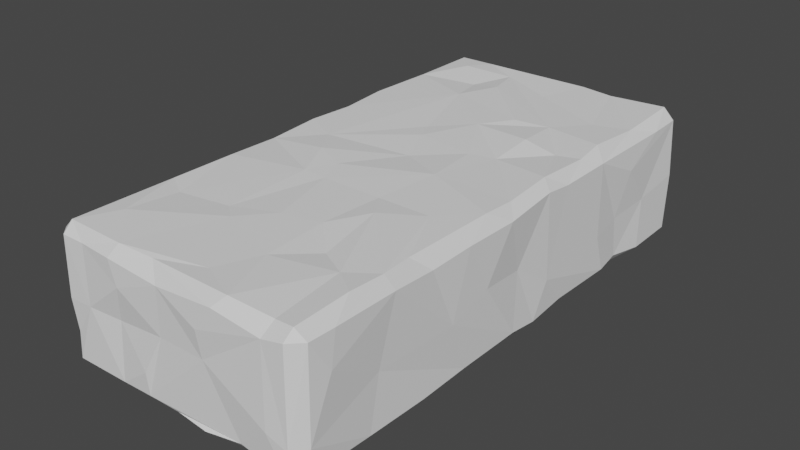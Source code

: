 # Source: brick.blend  (saved by Blender 3.6.11; exported with 4.5.12 LTS)
import bpy
from mathutils import Matrix  # noqa: F401  (used for matrix-valued properties, if any)

bpy.ops.wm.read_factory_settings(use_empty=True)
scene = bpy.context.scene
scene.name = 'Scene'

# ---- collections
col_collection = bpy.data.collections.new('Collection'); scene.collection.children.link(col_collection)

# ---- world
world_world = bpy.data.worlds.new('World'); scene.world = world_world
world_world.use_nodes = True; world_world.node_tree.nodes.clear()
_N = world_world.node_tree.nodes; _L = world_world.node_tree.links
n0 = _N.new('ShaderNodeOutputWorld'); n0.name = 'World Output'; n0.location = (300, 300)
n1 = _N.new('ShaderNodeBackground'); n1.name = 'Background'; n1.location = (10, 300)
n1.inputs[0].default_value = (0.05088, 0.05088, 0.05088, 1.0)
_L.new(n1.outputs[0], n0.inputs[0])
n0.is_active_output = True
world_world.color = (0.05088, 0.05088, 0.05088)
world_world.use_sun_shadow = False
world_world.sun_shadow_jitter_overblur = 0.0

# ---- meshes
me_cube_001 = bpy.data.meshes.new('Cube.001')
me_cube_001.from_pydata([(0.2027, 3.327, 2.05), (-0.06627, -4.194, 2.046), (0.03039, -4.094, -2.007), (1.382, -0.1319, 2.049), (3.695, -0.05364, 1.976), (-1.361, 0.1943, -1.969), (-3.636, 0.1329, -1.956), (3.884, 0.1089, 0.03095), (-3.903, 0.201, 0.8906), (-3.96, -0.04362, -0.2757), (-0.02689, 0.558, 1.94), (3.039, -0.5637, -2.008), (1.973, 0.1176, -1.914), (1.007, 0.1432, -1.983), (0.05588, 1.528, -2.041), (0.565, -7.009, 1.981), (0.8826, -7.543, -2.046), (-0.3495, -7.818, 0.2096), (-0.08387, 8.173, 0.8245), (-0.8033, 7.007, -1.988), (-0.9097, -1.017, -2.033), (-1.775, -3.959, -2.076), (1.006, -3.858, 2.009), (0.8539, 4.226, 2.07), (1.811, 4.526, 1.991), (3.624, 4.115, 2.089), (-2.005, 4.239, -1.905), (-3.651, 4.205, -1.995), (-4.056, -3.804, 0.3969), (-4.02, -3.606, -1.052), (3.15, 3.652, -2.026), (2.022, 3.732, -1.977), (-2.972, -4.847, 1.942), (-1.423, -4.621, 1.962), (3.997, -4.781, 1.692), (-4.037, 4.308, 0.7099), (-4.017, 2.15, -1.014), (-4.086, 3.158, -0.9897), (-4.086, 1.174, -0.1865), (-3.975, 2.399, 0.2347), (4.049, -0.1965, -1.603), (3.988, -2.183, -1.676), (4.021, -1.392, 0.2118), (4.02, -2.743, -0.1676), (1.036, -0.7717, -2.094), (0.8631, -2.067, -1.928), (2.697, -1.545, -2.037), (1.851, -2.477, -1.998), (3.061, -2.734, -1.917), (-0.9808, -1.215, 2.049), (-0.6637, -2.049, 2.026), (-1.914, -0.8295, 2.114), (-1.341, -2.049, 2.061), (-3.612, -2.496, 2.008), (-1.097, 6.099, 2.08), (-1.43, 7.286, 2.001), (-2.022, 6.186, 1.914), (-1.706, 4.986, 2.026), (-2.963, 7.091, 2.083), (-3.707, 5.746, 1.988), (1.999, 7.995, -1.95), (2.985, 5.295, -1.974), (3.993, 6.325, -0.2377), (3.934, 4.887, -0.3318), (3.982, 7.841, 1.741), (4.06, 5.375, 1.0), (-4.079, -6.845, -0.7844), (-3.914, -4.756, -0.8219), (-3.665, 7.232, -2.019), (-3.783, 6.266, -1.966), (-1.909, 5.971, -1.938), (3.652, 5.887, 1.965), (2.673, 5.419, 2.016), (1.84, 7.897, 1.969), (0.9311, 7.805, 2.071), (0.3204, 6.523, 1.979), (2.741, -2.045, 2.022), (1.681, -2.805, 2.07), (1.116, -2.005, 1.992), (-2.743, -0.7656, -2.004), (-2.211, -2.079, -1.975), (-1.021, -2.961, -2.06), (-3.618, 8.218, 0.03638), (-2.246, 8.181, -0.4206), (-1.289, 8.182, 1.685), (3.055, -7.939, -0.6918), (1.092, -7.851, 0.2505), (2.972, -7.83, 1.559), (1.033, -7.938, 1.052), (-3.71, -5.122, -1.964), (-2.996, -5.933, -1.93), (-2.896, -7.592, -2.014), (-1.242, -4.823, -1.96), (-1.599, -5.896, -1.978), (2.888, -5.337, 1.988), (3.074, -7.479, 1.912), (1.969, -4.804, 1.909), (1.808, -7.606, 2.042), (1.122, -5.833, 2.014), (2.939, 3.119, 1.916), (1.946, 3.155, 2.104), (1.907, 1.843, 1.954), (1.182, 1.567, 1.997), (-3.632, 1.552, -2.008), (-2.083, 2.206, -1.952), (-1.371, 2.906, -1.984), (-1.331, 1.216, -2.093), (-3.897, -1.784, -0.9363), (-4.019, -2.52, -0.1672), (-4.064, -1.075, 0.4809), (4.037, 4.203, -1.649), (3.994, 1.371, -0.77), (4.013, 3.864, -0.5295), (3.953, 1.304, 1.781), (-0.336, 3.808, -1.999), (1.071, 1.171, -2.068), (2.034, 2.052, -1.989), (3.58, 2.069, -2.063), (-0.8899, 2.437, 1.968), (-0.5791, 1.805, 2.004), (-2.571, 0.1306, 2.018), (-3.571, 2.063, 2.025), (-0.9004, -5.039, 2.008), (-1.844, -7.573, 2.012), (-3.042, -6.45, 2.057), (1.606, -5.408, -2.05), (2.06, -7.465, -1.922), (3.64, -5.98, -2.045), (3.539, -6.906, -1.998), (-0.9347, -7.927, -0.9407), (-1.935, -7.717, -0.0257), (-2.958, -7.829, -0.001032), (-1.67, -7.9, 1.037), (-3.012, -7.773, 1.684), (3.956, -5.318, -0.1251), (3.999, -7.542, -0.8847), (4.068, -6.916, 0.7737), (0.6648, 8.153, -1.666), (2.606, 8.227, -1.118), (0.9938, 8.066, -0.04732), (1.94, 8.136, 0.01449), (3.008, 8.058, 0.07139), (0.951, 8.288, 1.005), (-4.045, 5.862, -1.711), (-4.114, 5.209, 0.03396), (-3.915, 5.129, 1.011), (-3.989, 6.043, 0.8447), (-3.956, -7.485, -1.69), (-3.98, -7.52, 1.695), (3.578, -7.864, -1.712), (3.617, -7.82, 1.702), (3.672, 8.152, 1.749), (-3.993, 0.9672, -1.61), (-3.7, 0.7081, 2.016), (3.746, 1.042, -2.042), (-0.01377, -7.8, -1.692), (-0.7651, -7.484, 1.956), (-3.735, -3.82, -1.978), (-4.063, 3.684, 1.7), (3.659, 5.167, -1.95), (3.931, -3.409, 1.577), (-3.971, 4.523, -1.656), (-3.979, -4.598, 1.697), (3.764, -3.671, -1.962), (4.042, -3.825, -1.656), (-4.009, -4.185, -1.662), (-3.975, -5.745, -1.71), (-3.992, -6.812, -1.761), (-3.615, -7.504, -2.054), (-3.608, -7.799, -0.959), (-3.689, -7.848, -0.00616), (-4.013, -7.484, -0.4301), (-3.674, -7.807, 1.713), (-3.967, 5.145, 1.678), (-4.051, 6.159, 1.664), (-3.697, 7.901, 1.996), (-4.008, 7.893, 1.674), (-3.995, 7.82, -1.652), (-3.656, 8.131, -1.625), (-1.314, 7.858, -2.031), (-0.8938, 8.102, -1.764), (-1.959, 8.213, -1.649), (-3.658, 7.751, -1.977), (0.8939, 8.195, 1.731), (1.98, 8.203, 1.684), (3.672, 7.799, 2.094), (3.659, 8.195, 1.097), (4.069, 7.839, 0.02873), (3.802, 8.112, 0.04828), (4.045, 7.788, -1.712), (3.917, 5.071, -1.612), (3.734, 6.12, -2.036), (4.055, 6.185, -1.741), (3.702, 7.821, -2.013), (3.682, -4.809, 2.012), (3.677, -5.904, 2.064), (4.027, -6.72, 1.728), (3.658, -7.539, 1.98), (3.667, -7.898, -0.9384), (3.989, -7.487, 1.718), (0.9999, -7.878, -1.706), (2.078, -7.787, -1.561), (3.568, -7.496, -2.017), (-0.2897, -7.852, 1.586), (-1.924, -7.88, 1.718), (-3.65, -7.537, 2.016), (-4.02, 3.103, -1.674), (-3.937, -2.143, 1.684), (-4.025, -0.8872, 1.597), (-3.668, -0.8955, 1.944), (3.636, -1.43, -1.996), (3.67, 3.223, 1.981), (3.985, 3.873, 1.718), (3.632, 1.531, 2.045), (3.951, 2.172, 1.68), (3.64, 8.163, -1.673), (2.023, 8.258, -1.685), (0.4759, 7.846, -1.977), (-2.602, 7.869, 2.019), (-3.705, 8.197, 1.67), (-3.567, -7.872, -1.691), (-1.904, -7.859, -1.671), (-0.9144, -7.878, -1.612), (-0.9176, -7.542, -1.928), (1.564, -7.903, 1.778), (-3.721, -1.71, -1.94), (-3.955, -2.595, -1.672), (-3.56, -2.787, -2.033), (-3.969, 0.7828, 1.71), (-3.944, 2.143, 1.655), (-3.755, 3.652, 2.01), (4.015, 0.7855, -1.756), (3.937, 2.163, -1.713), (3.694, -1.063, 2.03), (4.026, -0.4113, 1.657), (3.987, -2.069, 1.657), (3.598, -3.869, 1.985), (-3.7, 5.186, -2.026), (-3.685, -4.423, 1.978), (3.923, -7.488, -1.66), (3.952, -5.623, -1.702), (3.617, -4.952, -2.007), (4.009, 6.776, 1.725)], [], [(10, 3, 102), (15, 156, 97), (53, 238, 32), (158, 35, 39), (9, 152, 226), (39, 37, 36), (9, 8, 38), (163, 241, 48), (43, 134, 41), (11, 210, 46), (42, 43, 40), (7, 234, 42), (76, 236, 233), (47, 125, 45), (13, 44, 20), (44, 45, 20), (46, 45, 44), (12, 11, 46), (46, 48, 47), (40, 43, 41), (51, 52, 49), (120, 209, 51), (207, 208, 109), (23, 57, 0), (183, 142, 18), (221, 131, 220), (55, 56, 54), (59, 57, 56), (146, 176, 177), (61, 30, 31), (219, 84, 83), (137, 138, 216), (34, 196, 136), (61, 159, 30), (190, 63, 112), (193, 191, 61), (62, 190, 192), (62, 63, 190), (65, 63, 62), (162, 28, 67), (66, 67, 166), (162, 67, 66), (32, 238, 124), (240, 135, 239), (218, 175, 58), (183, 184, 142), (69, 70, 237), (178, 83, 181), (72, 24, 25), (64, 242, 65), (141, 186, 188), (184, 151, 186), (77, 194, 76), (3, 78, 76), (80, 81, 21), (20, 80, 79), (20, 45, 81), (179, 217, 19), (219, 83, 82), (83, 84, 18), (126, 16, 125), (85, 86, 201), (87, 86, 85), (59, 230, 121), (66, 166, 167), (90, 93, 91), (2, 92, 81), (196, 199, 136), (224, 88, 87), (136, 199, 135), (98, 15, 97), (1, 98, 22), (122, 15, 98), (101, 3, 4), (102, 3, 101), (138, 215, 216), (6, 79, 225), (152, 36, 206), (104, 106, 103), (114, 105, 26), (14, 106, 104), (109, 8, 9), (80, 227, 225), (108, 107, 29), (28, 207, 108), (101, 4, 213), (212, 112, 63), (116, 115, 14), (232, 111, 231), (119, 120, 10), (118, 119, 0), (120, 119, 118), (57, 121, 120), (228, 229, 8), (122, 123, 15), (124, 123, 122), (162, 207, 28), (85, 201, 149), (125, 223, 2), (125, 16, 223), (47, 241, 125), (93, 223, 91), (17, 129, 222), (130, 131, 221), (132, 130, 17), (165, 29, 226), (34, 134, 43), (136, 135, 134), (94, 195, 194), (187, 64, 62), (18, 139, 137), (18, 142, 139), (185, 73, 71), (37, 161, 206), (146, 177, 143), (168, 220, 147), (148, 172, 205), (177, 178, 182), (175, 219, 176), (239, 149, 202), (197, 150, 199), (215, 189, 193), (185, 64, 151), (168, 147, 167), (193, 189, 192), (197, 199, 196), (6, 152, 103), (163, 164, 241), (89, 166, 165), (178, 177, 82), (159, 190, 110), (193, 192, 191), (197, 196, 195), (198, 199, 150), (198, 135, 199), (163, 41, 164), (211, 212, 25), (213, 113, 214), (91, 220, 168), (233, 235, 234), (236, 235, 233), (68, 177, 182), (238, 162, 205), (185, 242, 64), (71, 242, 185), (71, 212, 242), (22, 78, 50, 1), (15, 123, 156), (81, 45, 2), (35, 161, 37, 39), (76, 194, 236), (159, 117, 30), (229, 39, 38, 8), (38, 39, 36), (40, 231, 7, 42), (229, 158, 39), (154, 210, 11), (43, 160, 34), (42, 234, 235), (44, 13, 12, 46), (45, 125, 2), (47, 48, 241), (32, 33, 52, 53), (46, 47, 45), (50, 33, 1), (50, 52, 33), (51, 49, 10, 120), (49, 52, 50), (52, 51, 209, 53), (8, 109, 208, 228), (48, 46, 210, 163), (24, 75, 55, 54), (23, 24, 54, 57), (56, 55, 58, 59), (54, 56, 57), (31, 114, 19, 61), (146, 174, 176), (75, 74, 218, 55), (168, 89, 90, 91), (19, 217, 61), (60, 61, 217), (60, 193, 61), (192, 189, 62), (63, 65, 212), (191, 159, 61), (138, 141, 188), (64, 65, 62), (227, 21, 157), (67, 28, 29), (220, 131, 169), (131, 170, 169), (172, 170, 131, 133), (174, 146, 145, 173), (162, 66, 171, 148), (26, 27, 237, 70), (114, 26, 70, 19), (70, 69, 68, 19), (238, 205, 124), (72, 73, 74, 75), (25, 99, 211), (5, 106, 14, 13), (242, 212, 65), (73, 72, 71), (50, 78, 3, 49), (72, 75, 24), (77, 78, 22), (76, 78, 77), (3, 10, 49), (19, 68, 182, 179), (157, 21, 89), (227, 80, 21), (9, 38, 152), (226, 29, 107), (121, 153, 120), (6, 5, 79), (5, 20, 79), (20, 81, 80), (5, 13, 20), (222, 201, 86, 17), (181, 83, 180), (178, 82, 83), (83, 18, 180), (218, 58, 55), (203, 17, 86, 88), (167, 147, 171, 66), (203, 204, 132), (128, 202, 126), (87, 88, 86), (138, 188, 215), (107, 9, 226), (93, 90, 89, 92), (222, 129, 221), (166, 67, 165), (21, 92, 89), (93, 92, 2, 223), (21, 81, 92), (94, 194, 77, 96), (97, 95, 94, 98), (96, 98, 94), (96, 77, 22, 98), (99, 25, 24, 100), (1, 122, 98), (4, 3, 233), (0, 100, 24, 23), (99, 100, 101), (101, 100, 0, 102), (6, 103, 106, 5), (0, 119, 102), (102, 119, 10), (109, 9, 107, 108), (206, 36, 37), (152, 38, 36), (27, 26, 105), (27, 105, 104), (105, 14, 104), (105, 114, 14), (120, 153, 209), (67, 29, 165), (225, 79, 80), (29, 28, 108), (7, 231, 111, 113), (108, 207, 109), (214, 111, 110, 112), (113, 234, 7), (190, 112, 110), (3, 76, 233), (213, 211, 99, 101), (111, 214, 113), (112, 212, 214), (12, 13, 115, 116), (14, 115, 13), (11, 12, 116, 154), (116, 14, 114, 31), (116, 31, 30, 117), (173, 145, 35, 158), (116, 117, 154), (110, 111, 232), (0, 57, 118), (57, 120, 118), (57, 59, 121), (124, 122, 33, 32), (132, 204, 133), (27, 104, 103), (1, 33, 122), (128, 126, 125, 127), (88, 224, 203), (241, 127, 125), (222, 155, 200, 201), (71, 72, 25), (164, 134, 240), (130, 221, 129, 17), (131, 130, 132, 133), (203, 132, 17), (87, 85, 198, 150), (123, 124, 205), (198, 85, 149), (95, 197, 195, 94), (41, 134, 164), (240, 134, 135), (34, 136, 134), (140, 138, 137, 139), (189, 187, 62), (180, 18, 137), (140, 139, 142, 184), (138, 140, 141), (186, 141, 140, 184), (144, 143, 161, 35), (84, 183, 18), (135, 198, 149, 239), (144, 146, 143), (35, 145, 144), (144, 145, 146), (58, 175, 59), (189, 215, 188), (228, 208, 209, 153), (205, 172, 133), (40, 210, 154, 231), (113, 213, 4, 234), (84, 218, 74, 183), (155, 222, 223, 16), (224, 97, 156, 203), (226, 227, 157, 165), (143, 237, 27, 161), (117, 159, 110), (236, 160, 235), (167, 166, 89, 168), (71, 25, 212), (157, 89, 165), (147, 220, 169, 171), (148, 171, 170, 172), (169, 170, 171), (173, 158, 230, 59), (174, 59, 175, 176), (59, 174, 173), (177, 176, 219, 82), (180, 137, 217, 179), (181, 179, 182, 178), (179, 181, 180), (183, 74, 73, 184), (151, 184, 73, 185), (188, 186, 64, 187), (64, 186, 151), (192, 190, 159, 191), (187, 189, 188), (160, 236, 194, 34), (196, 34, 194, 195), (201, 200, 16, 126), (16, 200, 155), (149, 201, 126, 202), (204, 203, 156, 123), (133, 204, 123, 205), (206, 161, 27, 103), (207, 162, 238, 53), (103, 152, 206), (207, 53, 209, 208), (214, 212, 211, 213), (163, 210, 41), (210, 40, 41), (215, 193, 60, 216), (137, 216, 60, 217), (221, 91, 223, 222), (175, 218, 219), (218, 84, 219), (91, 221, 220), (150, 197, 95, 87), (224, 87, 95, 97), (226, 152, 6, 225), (229, 228, 153, 121), (225, 227, 226), (229, 121, 230, 158), (232, 231, 154, 117), (177, 68, 69, 143), (117, 110, 232), (4, 233, 234), (239, 128, 127, 240), (69, 237, 143), (205, 162, 148), (202, 128, 239), (240, 127, 241, 164), (43, 42, 235), (160, 43, 235)])
_uv = me_cube_001.uv_layers.new(name='UVMap')
_uv.uv.foreach_set('vector', [0.7528, 0.6176, 0.7033, 0.6285, 0.7188, 0.6036, 0.7327, 0.7344, 0.7751, 0.7452, 0.6937, 0.7454, 0.8645, 0.6672, 0.8651, 0.6966, 0.8438, 0.702, 0.6055, 0.1793, 0.5445, 0.1875, 0.5, 0.1604, 0.4725, 0.1233, 0.3961, 0.137, 0.3951, 0.08155, 0.5, 0.1604, 0.4375, 0.1719, 0.4375, 0.1562, 0.4725, 0.1233, 0.5625, 0.1271, 0.4903, 0.1406, 0.3657, 0.6842, 0.3646, 0.7034, 0.3438, 0.6719, 0.4886, 0.6707, 0.4906, 0.7064, 0.3959, 0.6614, 0.3438, 0.6362, 0.3641, 0.6492, 0.3294, 0.6541, 0.5, 0.6495, 0.4886, 0.6707, 0.3986, 0.6406, 0.5, 0.625, 0.592, 0.6318, 0.5, 0.6495, 0.6562, 0.6595, 0.6363, 0.6888, 0.6345, 0.6439, 0.3125, 0.664, 0.2985, 0.7109, 0.2766, 0.6586, 0.2816, 0.625, 0.2812, 0.6406, 0.2258, 0.6434, 0.2812, 0.6406, 0.2766, 0.6586, 0.2258, 0.6434, 0.3294, 0.6541, 0.2766, 0.6586, 0.2812, 0.6406, 0.3125, 0.625, 0.3438, 0.6362, 0.3294, 0.6541, 0.3294, 0.6541, 0.3438, 0.6719, 0.3125, 0.664, 0.3986, 0.6406, 0.4886, 0.6707, 0.3959, 0.6614, 0.8125, 0.6406, 0.7883, 0.6578, 0.781, 0.6406, 0.8343, 0.6206, 0.8657, 0.6406, 0.8125, 0.6406, 0.6045, 0.0869, 0.6038, 0.1094, 0.5308, 0.1094, 0.7214, 0.5612, 0.8081, 0.5512, 0.7388, 0.5717, 0.6062, 0.4024, 0.5625, 0.4062, 0.5454, 0.3753, 0.3955, 0.9375, 0.4979, 0.9688, 0.3946, 0.9872, 0.7942, 0.5156, 0.8125, 0.5312, 0.7812, 0.5312, 0.8647, 0.5354, 0.8081, 0.5512, 0.8125, 0.5312, 0.5469, 0.2213, 0.6053, 0.2454, 0.3946, 0.2447, 0.3438, 0.5451, 0.3438, 0.5714, 0.3087, 0.5706, 0.6057, 0.2601, 0.5989, 0.3316, 0.472, 0.3125, 0.3946, 0.4013, 0.4375, 0.4555, 0.3947, 0.4375, 0.6011, 0.7022, 0.6066, 0.7322, 0.5625, 0.7356, 0.3438, 0.5451, 0.3648, 0.5472, 0.3438, 0.5714, 0.3952, 0.5469, 0.5, 0.5512, 0.4588, 0.5678, 0.3649, 0.5051, 0.366, 0.5312, 0.3438, 0.5451, 0.4745, 0.5286, 0.3952, 0.5469, 0.3931, 0.5303, 0.4745, 0.5286, 0.5, 0.5512, 0.3952, 0.5469, 0.5625, 0.5435, 0.5, 0.5512, 0.4745, 0.5286, 0.6002, 0.04776, 0.5207, 0.0625, 0.452, 0.04688, 0.4401, 0.01627, 0.452, 0.04688, 0.396, 0.03125, 0.6002, 0.04776, 0.452, 0.04688, 0.4401, 0.01627, 0.8438, 0.702, 0.8651, 0.6966, 0.8438, 0.7281, 0.3957, 0.7188, 0.4411, 0.7429, 0.3953, 0.7449, 0.831, 0.5048, 0.8652, 0.5045, 0.8438, 0.5156, 0.6062, 0.4024, 0.6023, 0.4375, 0.5625, 0.4062, 0.134, 0.5312, 0.1875, 0.5351, 0.1347, 0.5469, 0.3958, 0.26, 0.472, 0.3125, 0.3955, 0.3125, 0.6653, 0.5423, 0.6949, 0.5584, 0.6377, 0.5625, 0.6071, 0.5047, 0.6055, 0.5208, 0.5625, 0.5435, 0.5, 0.4688, 0.5625, 0.4898, 0.4995, 0.4908, 0.6023, 0.4375, 0.6048, 0.4903, 0.5625, 0.4898, 0.6875, 0.6715, 0.634, 0.7038, 0.6562, 0.6595, 0.7033, 0.6285, 0.7059, 0.6635, 0.6562, 0.6595, 0.1818, 0.661, 0.2188, 0.6733, 0.1978, 0.6875, 0.2258, 0.6434, 0.1818, 0.661, 0.1645, 0.6406, 0.2258, 0.6434, 0.2766, 0.6586, 0.2188, 0.6733, 0.208, 0.5052, 0.261, 0.5053, 0.2211, 0.5197, 0.6057, 0.2601, 0.472, 0.3125, 0.5, 0.2618, 0.472, 0.3125, 0.5989, 0.3316, 0.5454, 0.3753, 0.3125, 0.7443, 0.2774, 0.7453, 0.2985, 0.7109, 0.4553, 0.7812, 0.5, 0.8416, 0.3988, 0.8125, 0.6, 0.7823, 0.5, 0.8416, 0.4553, 0.7812, 0.8647, 0.5354, 0.8649, 0.5704, 0.8644, 0.5944, 0.4401, 0.01627, 0.396, 0.03125, 0.392, 0.01562, 0.1562, 0.7188, 0.1926, 0.7196, 0.1582, 0.7455, 0.25, 0.6912, 0.2129, 0.7031, 0.2188, 0.6733, 0.6066, 0.7322, 0.6046, 0.745, 0.5625, 0.7356, 0.6055, 0.8266, 0.5625, 0.8438, 0.6, 0.7823, 0.5625, 0.7356, 0.6046, 0.745, 0.4411, 0.7429, 0.7076, 0.7159, 0.7327, 0.7344, 0.6937, 0.7454, 0.75, 0.6928, 0.7076, 0.7159, 0.7188, 0.6875, 0.7849, 0.7103, 0.7327, 0.7344, 0.7076, 0.7159, 0.6862, 0.5988, 0.7033, 0.6285, 0.6355, 0.625, 0.7188, 0.6036, 0.7033, 0.6285, 0.6862, 0.5988, 0.4375, 0.4555, 0.3935, 0.4891, 0.3947, 0.4375, 0.1358, 0.625, 0.1645, 0.6406, 0.1347, 0.6546, 0.3961, 0.137, 0.4375, 0.1562, 0.3948, 0.1706, 0.1842, 0.5938, 0.2095, 0.6094, 0.1438, 0.6017, 0.2402, 0.5695, 0.2084, 0.5781, 0.1875, 0.5625, 0.251, 0.6006, 0.2095, 0.6094, 0.1842, 0.5938, 0.5308, 0.1094, 0.5625, 0.1271, 0.4725, 0.1233, 0.1818, 0.661, 0.1373, 0.6719, 0.1347, 0.6546, 0.5, 0.08166, 0.4375, 0.09375, 0.4375, 0.06611, 0.5207, 0.0625, 0.6045, 0.0869, 0.5, 0.08166, 0.6862, 0.5988, 0.6355, 0.625, 0.6353, 0.6041, 0.6012, 0.5636, 0.4588, 0.5678, 0.5, 0.5512, 0.3125, 0.5953, 0.2812, 0.6094, 0.251, 0.6006, 0.3938, 0.5938, 0.4375, 0.6062, 0.3956, 0.6174, 0.7645, 0.601, 0.8343, 0.6206, 0.7528, 0.6176, 0.7812, 0.5892, 0.7645, 0.601, 0.7388, 0.5717, 0.8343, 0.6206, 0.7645, 0.601, 0.7812, 0.5892, 0.8081, 0.5512, 0.8644, 0.5944, 0.8343, 0.6206, 0.6049, 0.135, 0.602, 0.1562, 0.5625, 0.1271, 0.7849, 0.7103, 0.8119, 0.7449, 0.7327, 0.7344, 0.8438, 0.7281, 0.8119, 0.7449, 0.7849, 0.7103, 0.6002, 0.04776, 0.6045, 0.0869, 0.5207, 0.0625, 0.4553, 0.7812, 0.3988, 0.8125, 0.3942, 0.7628, 0.2985, 0.7109, 0.2189, 0.7446, 0.25, 0.6912, 0.2985, 0.7109, 0.2774, 0.7453, 0.2189, 0.7446, 0.3125, 0.664, 0.3646, 0.7034, 0.2985, 0.7109, 0.1926, 0.7196, 0.2189, 0.7446, 0.1582, 0.7455, 0.5, 0.8867, 0.4375, 0.9062, 0.3978, 0.9045, 0.5, 0.9375, 0.4979, 0.9688, 0.3955, 0.9375, 0.5625, 0.9278, 0.5, 0.9375, 0.5, 0.8867, 0.395, 0.05686, 0.4375, 0.06611, 0.3951, 0.08155, 0.6011, 0.7022, 0.4906, 0.7064, 0.4886, 0.6707, 0.5625, 0.7356, 0.4411, 0.7429, 0.4906, 0.7064, 0.6562, 0.7108, 0.6347, 0.7188, 0.634, 0.7038, 0.5, 0.505, 0.6071, 0.5047, 0.4745, 0.5286, 0.5454, 0.3753, 0.5, 0.4062, 0.3946, 0.4013, 0.5454, 0.3753, 0.5625, 0.4062, 0.5, 0.4062, 0.6353, 0.505, 0.6875, 0.5045, 0.6342, 0.5338, 0.4375, 0.1719, 0.3926, 0.1875, 0.3948, 0.1706, 0.5469, 0.2213, 0.3946, 0.2447, 0.396, 0.2127, 0.1354, 0.7447, 0.1379, 0.75, 0.1258, 0.745, 0.6039, 0.004714, 0.6045, 0.0, 0.625, 0.005226, 0.125, 0.5053, 0.135, 0.5, 0.1342, 0.5055, 0.6243, 0.2604, 0.6057, 0.2601, 0.604, 0.2506, 0.375, 0.745, 0.3617, 0.75, 0.3625, 0.745, 0.6217, 0.7454, 0.602, 0.75, 0.6046, 0.745, 0.3639, 0.5, 0.375, 0.5056, 0.3649, 0.5051, 0.625, 0.4894, 0.6061, 0.5, 0.6048, 0.4903, 0.1354, 0.7447, 0.125, 0.7453, 0.125, 0.7348, 0.3649, 0.5051, 0.3946, 0.505, 0.3931, 0.5303, 0.6357, 0.7451, 0.6046, 0.745, 0.6066, 0.7322, 0.1358, 0.625, 0.125, 0.6131, 0.1438, 0.6017, 0.3657, 0.6842, 0.395, 0.6863, 0.3646, 0.7034, 0.1402, 0.7101, 0.125, 0.7182, 0.125, 0.6931, 0.3958, 0.26, 0.3946, 0.2447, 0.5, 0.2618, 0.3648, 0.5472, 0.3952, 0.5469, 0.394, 0.562, 0.3649, 0.5051, 0.3931, 0.5303, 0.366, 0.5312, 0.6357, 0.7451, 0.6066, 0.7322, 0.6347, 0.7188, 0.4424, 0.76, 0.6046, 0.745, 0.6053, 0.7609, 0.4424, 0.76, 0.4411, 0.7429, 0.6046, 0.745, 0.3657, 0.6842, 0.3959, 0.6614, 0.395, 0.6863, 0.6346, 0.5781, 0.6012, 0.5636, 0.6377, 0.5625, 0.6353, 0.6041, 0.6079, 0.6094, 0.6043, 0.5938, 0.1582, 0.7455, 0.1379, 0.75, 0.1354, 0.7447, 0.6345, 0.6439, 0.6042, 0.6624, 0.592, 0.6318, 0.6363, 0.6888, 0.6042, 0.6624, 0.6345, 0.6439, 0.1353, 0.5156, 0.125, 0.5053, 0.1342, 0.5055, 0.625, 0.0533, 0.6002, 0.04776, 0.625, 0.005226, 0.6353, 0.505, 0.6055, 0.5208, 0.6071, 0.5047, 0.6342, 0.5338, 0.6055, 0.5208, 0.6353, 0.505, 0.6342, 0.5338, 0.6012, 0.5636, 0.6055, 0.5208, 0.7188, 0.6875, 0.7059, 0.6635, 0.7579, 0.6614, 0.75, 0.6928, 0.7327, 0.7344, 0.8119, 0.7449, 0.7751, 0.7452, 0.2188, 0.6733, 0.2766, 0.6586, 0.25, 0.6912, 0.5445, 0.1875, 0.3926, 0.1875, 0.4375, 0.1719, 0.5, 0.1604, 0.6562, 0.6595, 0.634, 0.7038, 0.6363, 0.6888, 0.3648, 0.5472, 0.3639, 0.5941, 0.3438, 0.5714, 0.602, 0.1562, 0.5, 0.1604, 0.4903, 0.1406, 0.5625, 0.1271, 0.4903, 0.1406, 0.5, 0.1604, 0.4375, 0.1562, 0.3986, 0.6406, 0.3956, 0.6174, 0.5, 0.625, 0.5, 0.6495, 0.602, 0.1562, 0.6055, 0.1793, 0.5, 0.1604, 0.3657, 0.6109, 0.3641, 0.6492, 0.3438, 0.6362, 0.4886, 0.6707, 0.5913, 0.6823, 0.6011, 0.7022, 0.5, 0.6495, 0.592, 0.6318, 0.5916, 0.657, 0.2812, 0.6406, 0.2816, 0.625, 0.3125, 0.625, 0.3294, 0.6541, 0.2766, 0.6586, 0.2985, 0.7109, 0.25, 0.6912, 0.3125, 0.664, 0.3438, 0.6719, 0.3646, 0.7034, 0.8438, 0.702, 0.7999, 0.6972, 0.7883, 0.6578, 0.8645, 0.6672, 0.3294, 0.6541, 0.3125, 0.664, 0.2766, 0.6586, 0.7579, 0.6614, 0.7999, 0.6972, 0.75, 0.6928, 0.7579, 0.6614, 0.7883, 0.6578, 0.7999, 0.6972, 0.8125, 0.6406, 0.781, 0.6406, 0.7528, 0.6176, 0.8343, 0.6206, 0.781, 0.6406, 0.7883, 0.6578, 0.7579, 0.6614, 0.7883, 0.6578, 0.8125, 0.6406, 0.8657, 0.6406, 0.8645, 0.6672, 0.5625, 0.1271, 0.5308, 0.1094, 0.6038, 0.1094, 0.6049, 0.135, 0.3438, 0.6719, 0.3294, 0.6541, 0.3641, 0.6492, 0.3657, 0.6842, 0.6949, 0.5584, 0.7342, 0.5235, 0.7942, 0.5156, 0.7812, 0.5312, 0.7214, 0.5612, 0.6949, 0.5584, 0.7812, 0.5312, 0.8081, 0.5512, 0.8125, 0.5312, 0.7942, 0.5156, 0.8438, 0.5156, 0.8647, 0.5354, 0.7812, 0.5312, 0.8125, 0.5312, 0.8081, 0.5512, 0.3087, 0.5706, 0.2402, 0.5695, 0.2211, 0.5197, 0.3438, 0.5451, 0.5469, 0.2213, 0.605, 0.2188, 0.6053, 0.2454, 0.7342, 0.5235, 0.7197, 0.5053, 0.831, 0.5048, 0.7942, 0.5156, 0.1354, 0.7447, 0.1402, 0.7101, 0.1562, 0.7188, 0.1582, 0.7455, 0.2211, 0.5197, 0.261, 0.5053, 0.3438, 0.5451, 0.3125, 0.5039, 0.3438, 0.5451, 0.261, 0.5053, 0.3125, 0.5039, 0.3649, 0.5051, 0.3438, 0.5451, 0.3931, 0.5303, 0.3946, 0.505, 0.4745, 0.5286, 0.5, 0.5512, 0.5625, 0.5435, 0.6012, 0.5636, 0.366, 0.5312, 0.3648, 0.5472, 0.3438, 0.5451, 0.4375, 0.4555, 0.5, 0.4688, 0.4995, 0.4908, 0.6071, 0.5047, 0.5625, 0.5435, 0.4745, 0.5286, 0.1373, 0.6719, 0.1978, 0.6875, 0.1337, 0.6875, 0.452, 0.04688, 0.5207, 0.0625, 0.4375, 0.06611, 0.3946, 0.9872, 0.4979, 0.9688, 0.4375, 0.9898, 0.4979, 0.9688, 0.5, 0.9904, 0.4375, 0.9898, 0.6047, 0.9893, 0.5, 0.9904, 0.4979, 0.9688, 0.6029, 0.9688, 0.605, 0.2188, 0.5469, 0.2213, 0.5625, 0.2031, 0.6048, 0.2031, 0.6002, 0.04776, 0.4401, 0.01627, 0.4756, 0.005053, 0.6039, 0.004714, 0.1875, 0.5625, 0.136, 0.5627, 0.1347, 0.5469, 0.1875, 0.5351, 0.2402, 0.5695, 0.1875, 0.5625, 0.1875, 0.5351, 0.2211, 0.5197, 0.1875, 0.5351, 0.134, 0.5312, 0.1353, 0.5156, 0.2211, 0.5197, 0.8651, 0.6966, 0.8637, 0.7453, 0.8438, 0.7281, 0.6653, 0.5423, 0.6875, 0.5045, 0.7197, 0.5053, 0.7342, 0.5235, 0.6377, 0.5625, 0.6562, 0.5781, 0.6346, 0.5781, 0.2058, 0.625, 0.2095, 0.6094, 0.251, 0.6006, 0.2816, 0.625, 0.6055, 0.5208, 0.6012, 0.5636, 0.5625, 0.5435, 0.6875, 0.5045, 0.6653, 0.5423, 0.6342, 0.5338, 0.7579, 0.6614, 0.7059, 0.6635, 0.7033, 0.6285, 0.781, 0.6406, 0.6653, 0.5423, 0.7342, 0.5235, 0.6949, 0.5584, 0.6875, 0.6715, 0.7059, 0.6635, 0.7188, 0.6875, 0.6562, 0.6595, 0.7059, 0.6635, 0.6875, 0.6715, 0.7033, 0.6285, 0.7528, 0.6176, 0.781, 0.6406, 0.2211, 0.5197, 0.1353, 0.5156, 0.1342, 0.5055, 0.208, 0.5052, 0.1337, 0.6875, 0.1978, 0.6875, 0.1402, 0.7101, 0.1373, 0.6719, 0.1818, 0.661, 0.1978, 0.6875, 0.4725, 0.1233, 0.4903, 0.1406, 0.3961, 0.137, 0.3951, 0.08155, 0.4375, 0.06611, 0.4375, 0.09375, 0.8644, 0.5944, 0.8655, 0.6164, 0.8343, 0.6206, 0.1358, 0.625, 0.2058, 0.625, 0.1645, 0.6406, 0.2058, 0.625, 0.2258, 0.6434, 0.1645, 0.6406, 0.2258, 0.6434, 0.2188, 0.6733, 0.1818, 0.661, 0.2058, 0.625, 0.2816, 0.625, 0.2258, 0.6434, 0.3978, 0.9045, 0.3988, 0.8125, 0.5, 0.8416, 0.5, 0.8867, 0.3955, 0.3125, 0.472, 0.3125, 0.3919, 0.3437, 0.3958, 0.26, 0.5, 0.2618, 0.472, 0.3125, 0.472, 0.3125, 0.5454, 0.3753, 0.3919, 0.3437, 0.831, 0.5048, 0.8438, 0.5156, 0.7942, 0.5156, 0.6034, 0.8837, 0.5, 0.8867, 0.5, 0.8416, 0.5625, 0.8438, 0.392, 0.01562, 0.3934, 0.005, 0.4756, 0.005053, 0.4401, 0.01627, 0.6034, 0.8837, 0.605, 0.9375, 0.5625, 0.9278, 0.3628, 0.7344, 0.3625, 0.745, 0.3125, 0.7443, 0.6, 0.7823, 0.5625, 0.8438, 0.5, 0.8416, 0.4375, 0.4555, 0.4995, 0.4908, 0.3935, 0.4891, 0.4375, 0.09375, 0.4725, 0.1233, 0.3951, 0.08155, 0.1926, 0.7196, 0.1562, 0.7188, 0.1402, 0.7101, 0.2129, 0.7031, 0.3978, 0.9045, 0.4375, 0.9062, 0.3955, 0.9375, 0.396, 0.03125, 0.452, 0.04688, 0.395, 0.05686, 0.1978, 0.6875, 0.2129, 0.7031, 0.1402, 0.7101, 0.1926, 0.7196, 0.2129, 0.7031, 0.25, 0.6912, 0.2189, 0.7446, 0.1978, 0.6875, 0.2188, 0.6733, 0.2129, 0.7031, 0.6562, 0.7108, 0.634, 0.7038, 0.6875, 0.6715, 0.6875, 0.7031, 0.6937, 0.7454, 0.6562, 0.7446, 0.6562, 0.7108, 0.7076, 0.7159, 0.6875, 0.7031, 0.7076, 0.7159, 0.6562, 0.7108, 0.6875, 0.7031, 0.6875, 0.6715, 0.7188, 0.6875, 0.7076, 0.7159, 0.6562, 0.5781, 0.6377, 0.5625, 0.6949, 0.5584, 0.6875, 0.5781, 0.75, 0.6928, 0.7849, 0.7103, 0.7076, 0.7159, 0.6355, 0.625, 0.7033, 0.6285, 0.6345, 0.6439, 0.7388, 0.5717, 0.6875, 0.5781, 0.6949, 0.5584, 0.7214, 0.5612, 0.6562, 0.5781, 0.6875, 0.5781, 0.6862, 0.5988, 0.6862, 0.5988, 0.6875, 0.5781, 0.7388, 0.5717, 0.7188, 0.6036, 0.1358, 0.625, 0.1438, 0.6017, 0.2095, 0.6094, 0.2058, 0.625, 0.7388, 0.5717, 0.7645, 0.601, 0.7188, 0.6036, 0.7188, 0.6036, 0.7645, 0.601, 0.7528, 0.6176, 0.5308, 0.1094, 0.4725, 0.1233, 0.4375, 0.09375, 0.5, 0.08166, 0.3948, 0.1706, 0.4375, 0.1562, 0.4375, 0.1719, 0.3961, 0.137, 0.4903, 0.1406, 0.4375, 0.1562, 0.136, 0.5627, 0.1875, 0.5625, 0.2084, 0.5781, 0.136, 0.5627, 0.2084, 0.5781, 0.1842, 0.5938, 0.2084, 0.5781, 0.251, 0.6006, 0.1842, 0.5938, 0.2084, 0.5781, 0.2402, 0.5695, 0.251, 0.6006, 0.8343, 0.6206, 0.8655, 0.6164, 0.8657, 0.6406, 0.452, 0.04688, 0.4375, 0.06611, 0.395, 0.05686, 0.1347, 0.6546, 0.1645, 0.6406, 0.1818, 0.661, 0.4375, 0.06611, 0.5207, 0.0625, 0.5, 0.08166, 0.5, 0.625, 0.3956, 0.6174, 0.4375, 0.6062, 0.6079, 0.6094, 0.5, 0.08166, 0.6045, 0.0869, 0.5308, 0.1094, 0.6043, 0.5938, 0.4375, 0.6062, 0.394, 0.562, 0.4588, 0.5678, 0.6079, 0.6094, 0.592, 0.6318, 0.5, 0.625, 0.3952, 0.5469, 0.4588, 0.5678, 0.394, 0.562, 0.7033, 0.6285, 0.6562, 0.6595, 0.6345, 0.6439, 0.6353, 0.6041, 0.6346, 0.5781, 0.6562, 0.5781, 0.6862, 0.5988, 0.4375, 0.6062, 0.6043, 0.5938, 0.6079, 0.6094, 0.4588, 0.5678, 0.6012, 0.5636, 0.6043, 0.5938, 0.3125, 0.625, 0.2816, 0.625, 0.2812, 0.6094, 0.3125, 0.5953, 0.251, 0.6006, 0.2812, 0.6094, 0.2816, 0.625, 0.3438, 0.6362, 0.3125, 0.625, 0.3125, 0.5953, 0.3657, 0.6109, 0.3125, 0.5953, 0.251, 0.6006, 0.2402, 0.5695, 0.3087, 0.5706, 0.3125, 0.5953, 0.3087, 0.5706, 0.3438, 0.5714, 0.3639, 0.5941, 0.6048, 0.2031, 0.5625, 0.2031, 0.5445, 0.1875, 0.6055, 0.1793, 0.3125, 0.5953, 0.3639, 0.5941, 0.3657, 0.6109, 0.394, 0.562, 0.4375, 0.6062, 0.3938, 0.5938, 0.7388, 0.5717, 0.8081, 0.5512, 0.7812, 0.5892, 0.8081, 0.5512, 0.8343, 0.6206, 0.7812, 0.5892, 0.8081, 0.5512, 0.8647, 0.5354, 0.8644, 0.5944, 0.8438, 0.7281, 0.7849, 0.7103, 0.7999, 0.6972, 0.8438, 0.702, 0.5625, 0.9278, 0.605, 0.9375, 0.6029, 0.9688, 0.136, 0.5627, 0.1842, 0.5938, 0.1438, 0.6017, 0.75, 0.6928, 0.7999, 0.6972, 0.7849, 0.7103, 0.3628, 0.7344, 0.3125, 0.7443, 0.2985, 0.7109, 0.3627, 0.7188, 0.5625, 0.8438, 0.6055, 0.8266, 0.6034, 0.8837, 0.3646, 0.7034, 0.3627, 0.7188, 0.2985, 0.7109, 0.3978, 0.9045, 0.3948, 0.875, 0.3947, 0.8438, 0.3988, 0.8125, 0.6342, 0.5338, 0.6653, 0.5423, 0.6377, 0.5625, 0.395, 0.6863, 0.4906, 0.7064, 0.3957, 0.7188, 0.5, 0.9375, 0.3955, 0.9375, 0.4375, 0.9062, 0.5, 0.8867, 0.4979, 0.9688, 0.5, 0.9375, 0.5625, 0.9278, 0.6029, 0.9688, 0.6034, 0.8837, 0.5625, 0.9278, 0.5, 0.8867, 0.6, 0.7823, 0.4553, 0.7812, 0.4424, 0.76, 0.6053, 0.7609, 0.8119, 0.7449, 0.8438, 0.7281, 0.8637, 0.7453, 0.4424, 0.76, 0.4553, 0.7812, 0.3942, 0.7628, 0.6562, 0.7446, 0.6357, 0.7451, 0.6347, 0.7188, 0.6562, 0.7108, 0.3959, 0.6614, 0.4906, 0.7064, 0.395, 0.6863, 0.3957, 0.7188, 0.4906, 0.7064, 0.4411, 0.7429, 0.6011, 0.7022, 0.5625, 0.7356, 0.4906, 0.7064, 0.5, 0.4375, 0.4375, 0.4555, 0.3946, 0.4013, 0.5, 0.4062, 0.3946, 0.505, 0.5, 0.505, 0.4745, 0.5286, 0.3919, 0.3437, 0.5454, 0.3753, 0.3946, 0.4013, 0.5, 0.4375, 0.5, 0.4062, 0.5625, 0.4062, 0.6023, 0.4375, 0.4375, 0.4555, 0.5, 0.4375, 0.5, 0.4688, 0.5625, 0.4898, 0.5, 0.4688, 0.5, 0.4375, 0.6023, 0.4375, 0.5, 0.2031, 0.396, 0.2127, 0.3926, 0.1875, 0.5445, 0.1875, 0.5989, 0.3316, 0.6062, 0.4024, 0.5454, 0.3753, 0.4411, 0.7429, 0.4424, 0.76, 0.3942, 0.7628, 0.3953, 0.7449, 0.5, 0.2031, 0.5469, 0.2213, 0.396, 0.2127, 0.5445, 0.1875, 0.5625, 0.2031, 0.5, 0.2031, 0.5, 0.2031, 0.5625, 0.2031, 0.5469, 0.2213, 0.8438, 0.5156, 0.8652, 0.5045, 0.8647, 0.5354, 0.3946, 0.505, 0.3935, 0.4891, 0.4995, 0.4908, 0.6049, 0.135, 0.6038, 0.1094, 0.625, 0.1097, 0.625, 0.1335, 0.625, 0.9867, 0.6047, 0.9893, 0.6029, 0.9688, 0.3986, 0.6406, 0.3641, 0.6492, 0.3657, 0.6109, 0.3956, 0.6174, 0.6079, 0.6094, 0.6353, 0.6041, 0.6355, 0.625, 0.592, 0.6318, 0.5989, 0.3316, 0.625, 0.2943, 0.625, 0.4053, 0.6062, 0.4024, 0.2493, 0.75, 0.2188, 0.75, 0.2189, 0.7446, 0.2774, 0.7453, 0.6055, 0.8266, 0.625, 0.8187, 0.625, 0.9002, 0.6034, 0.8837, 0.125, 0.6684, 0.1373, 0.6719, 0.1337, 0.6875, 0.125, 0.6931, 0.125, 0.5373, 0.1347, 0.5469, 0.136, 0.5627, 0.125, 0.5625, 0.3639, 0.5941, 0.3648, 0.5472, 0.394, 0.562, 0.6363, 0.6888, 0.5913, 0.6823, 0.6042, 0.6624, 0.125, 0.7338, 0.125, 0.7188, 0.1402, 0.7101, 0.1354, 0.7447, 0.6342, 0.5338, 0.6377, 0.5625, 0.6012, 0.5636, 0.1337, 0.6875, 0.1402, 0.7101, 0.125, 0.6931, 0.3934, 0.005, 0.3948, 0.0, 0.4375, 0.0, 0.4756, 0.005053, 0.6039, 0.004714, 0.4756, 0.005053, 0.5015, 0.0, 0.6045, 0.0, 0.4375, 0.0, 0.4993, 0.0, 0.4756, 0.005053, 0.6048, 0.2031, 0.6055, 0.1793, 0.625, 0.1796, 0.625, 0.2145, 0.605, 0.2188, 0.625, 0.2145, 0.625, 0.2449, 0.6053, 0.2454, 0.625, 0.2145, 0.605, 0.2188, 0.6048, 0.2031, 0.3946, 0.2447, 0.6053, 0.2454, 0.6057, 0.2601, 0.5, 0.2618, 0.2193, 0.5, 0.2764, 0.5, 0.261, 0.5053, 0.208, 0.5052, 0.1856, 0.5, 0.208, 0.5052, 0.1342, 0.5055, 0.135, 0.5, 0.208, 0.5052, 0.1875, 0.5, 0.2171, 0.5, 0.6062, 0.4024, 0.625, 0.4053, 0.625, 0.4375, 0.6023, 0.4375, 0.6048, 0.4903, 0.6023, 0.4375, 0.625, 0.439, 0.625, 0.4894, 0.4995, 0.4908, 0.5625, 0.4898, 0.6071, 0.5047, 0.5, 0.505, 0.6071, 0.5047, 0.5625, 0.4898, 0.6048, 0.4903, 0.3931, 0.5303, 0.3952, 0.5469, 0.3648, 0.5472, 0.366, 0.5312, 0.5, 0.505, 0.3946, 0.505, 0.4995, 0.4908, 0.5913, 0.6823, 0.6363, 0.6888, 0.634, 0.7038, 0.6011, 0.7022, 0.6066, 0.7322, 0.6011, 0.7022, 0.634, 0.7038, 0.6347, 0.7188, 0.3119, 0.75, 0.2826, 0.75, 0.2774, 0.7453, 0.3125, 0.7443, 0.2774, 0.7453, 0.2811, 0.75, 0.2501, 0.75, 0.3617, 0.75, 0.3125, 0.75, 0.3125, 0.7443, 0.3625, 0.745, 0.605, 0.9375, 0.6034, 0.8837, 0.625, 0.9002, 0.625, 0.9375, 0.6029, 0.9688, 0.605, 0.9375, 0.625, 0.9393, 0.625, 0.9867, 0.125, 0.5795, 0.125, 0.5625, 0.136, 0.5627, 0.1438, 0.6017, 0.6045, 0.0869, 0.6002, 0.04776, 0.625, 0.0533, 0.625, 0.08266, 0.1438, 0.6017, 0.125, 0.6131, 0.125, 0.5795, 0.6045, 0.0869, 0.625, 0.08266, 0.625, 0.1094, 0.6038, 0.1094, 0.6043, 0.5938, 0.6012, 0.5636, 0.6346, 0.5781, 0.6353, 0.6041, 0.3657, 0.6842, 0.3641, 0.6492, 0.3959, 0.6614, 0.3641, 0.6492, 0.3986, 0.6406, 0.3959, 0.6614, 0.3639, 0.5, 0.3649, 0.5051, 0.3125, 0.5039, 0.3127, 0.5, 0.2764, 0.5, 0.3119, 0.5, 0.3125, 0.5039, 0.261, 0.5053, 0.1889, 0.75, 0.1582, 0.7455, 0.2189, 0.7446, 0.2188, 0.75, 0.625, 0.2611, 0.625, 0.2943, 0.6057, 0.2601, 0.625, 0.2943, 0.5989, 0.3316, 0.6057, 0.2601, 0.1582, 0.7455, 0.1875, 0.75, 0.1379, 0.75, 0.6053, 0.7609, 0.625, 0.7606, 0.625, 0.7808, 0.6, 0.7823, 0.6055, 0.8266, 0.6, 0.7823, 0.625, 0.7812, 0.625, 0.8187, 0.125, 0.6684, 0.125, 0.6131, 0.1358, 0.625, 0.1347, 0.6546, 0.602, 0.1562, 0.6049, 0.135, 0.625, 0.1335, 0.625, 0.1562, 0.1347, 0.6546, 0.1373, 0.6719, 0.125, 0.6684, 0.602, 0.1562, 0.625, 0.1562, 0.625, 0.1796, 0.6055, 0.1793, 0.3938, 0.5938, 0.3956, 0.6174, 0.3657, 0.6109, 0.3639, 0.5941, 0.125, 0.5053, 0.1353, 0.5156, 0.134, 0.5312, 0.125, 0.5373, 0.3639, 0.5941, 0.394, 0.562, 0.3938, 0.5938, 0.6355, 0.625, 0.6345, 0.6439, 0.592, 0.6318, 0.3953, 0.7449, 0.3628, 0.7344, 0.3627, 0.7188, 0.3957, 0.7188, 0.134, 0.5312, 0.1347, 0.5469, 0.125, 0.5373, 0.625, 0.005226, 0.6002, 0.04776, 0.6039, 0.004714, 0.3625, 0.745, 0.3628, 0.7344, 0.3953, 0.7449, 0.3957, 0.7188, 0.3627, 0.7188, 0.3646, 0.7034, 0.395, 0.6863, 0.4886, 0.6707, 0.5, 0.6495, 0.5916, 0.657, 0.5913, 0.6823, 0.4886, 0.6707, 0.5916, 0.657])
me_cube_001.update()

# ---- objects
ob_cube = bpy.data.objects.new('Cube', me_cube_001)

# ---- transforms, parenting, visibility, modifiers, constraints
ob_cube.location = (0.0, 0.0, 0.0)

# ---- collection membership
col_collection.objects.link(ob_cube)

# ---- scene / render settings (as saved in the file)
scene.frame_start = 1; scene.frame_end = 250; scene.frame_set(1)
scene.render.engine = 'BLENDER_EEVEE_NEXT'
scene.cycles.sampling_pattern = 'TABULATED_SOBOL'
scene.view_settings.view_transform = 'Filmic'
bpy.context.view_layer.update()

# ---- added for rendering (the .blend has no active camera and no usable light): camera, sun
cam_auto = bpy.data.cameras.new('AutoCamera')
cam_auto.lens = 50.0
cam_auto.sensor_width = 36.0
cam_auto.clip_end = 1000.0
ob_auto_camera = bpy.data.objects.new('AutoCamera', cam_auto)
scene.collection.objects.link(ob_auto_camera)
ob_auto_camera.location = (17.2379, -20.5376, 13.8183)
ob_auto_camera.rotation_euler = (1.09748, -7.21219e-08, 0.694738)
scene.camera = ob_auto_camera
light_auto_sun = bpy.data.lights.new('AutoSun', 'SUN')
light_auto_sun.energy = 3.0
light_auto_sun.angle = 0.0523599
ob_auto_sun = bpy.data.objects.new('AutoSun', light_auto_sun)
scene.collection.objects.link(ob_auto_sun)
ob_auto_sun.rotation_euler = (0.872665, 0.174533, 0.523599)
bpy.context.view_layer.update()
